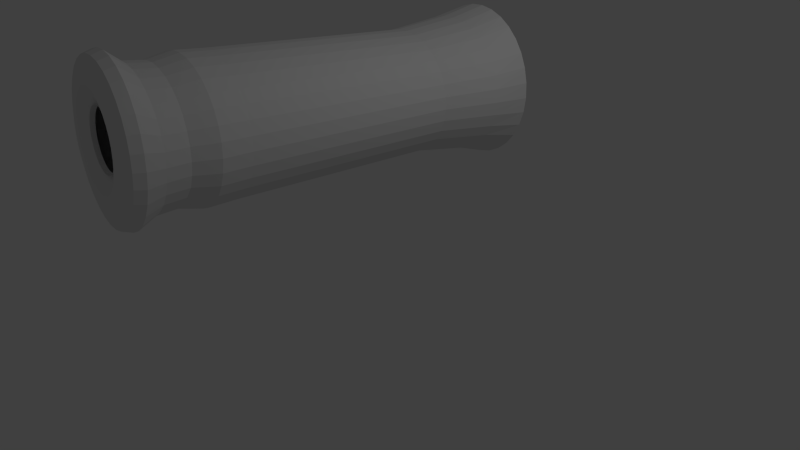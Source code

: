 # Source: canon.blend  (saved by Blender 2.75.0; exported with 4.5.12 LTS)
import bpy
from mathutils import Matrix  # noqa: F401  (used for matrix-valued properties, if any)

bpy.ops.wm.read_factory_settings(use_empty=True)
scene = bpy.context.scene
scene.name = 'Scene'

# ---- collections
col_collection_1 = bpy.data.collections.new('Collection 1'); scene.collection.children.link(col_collection_1)

# ---- world
world_world = bpy.data.worlds.new('World'); scene.world = world_world
world_world.color = (0.05088, 0.05088, 0.05088)
world_world.use_sun_shadow = False
world_world.sun_shadow_jitter_overblur = 0.0
world_world.cycles.sampling_method = 'MANUAL'
world_world.cycles.sample_map_resolution = 256

# ---- cameras
cam_camera = bpy.data.cameras.new('Camera')
cam_camera.clip_end = 100.0
cam_camera.lens = 35.0
cam_camera.sensor_width = 32.0
cam_camera.sensor_height = 18.0
cam_camera.ortho_scale = 7.314
cam_camera.dof.focus_distance = 0.0
cam_camera.dof.aperture_fstop = 128.0

# ---- lights
light_lamp = bpy.data.lights.new('Lamp', 'POINT')
light_lamp.transmission_factor = 0.0
light_lamp.cutoff_distance = 30.0
light_lamp.energy = 100.0
light_lamp.shadow_buffer_clip_start = 1.001
light_lamp.shadow_soft_size = 0.1
light_lamp.shadow_maximum_resolution = 0.006
light_lamp.use_absolute_resolution = True
light_lamp.cycles.use_multiple_importance_sampling = False

# ---- meshes
me_cylinder = bpy.data.meshes.new('Cylinder')
me_cylinder.from_pydata([(0.0, 1.0, -1.0), (0.06151, 0.405, 0.7134), (0.1951, 0.9808, -1.0), (0.1364, 0.3976, 0.7134), (0.3827, 0.9239, -1.0), (0.2084, 0.3758, 0.7134), (0.5556, 0.8315, -1.0), (0.2747, 0.3403, 0.7134), (0.7071, 0.7071, -1.0), (0.3328, 0.2926, 0.7134), (0.8315, 0.5556, -1.0), (0.3806, 0.2345, 0.7134), (0.9239, 0.3827, -1.0), (0.416, 0.1681, 0.7134), (0.9808, 0.1951, -1.0), (0.4379, 0.09615, 0.7134), (1.0, 7.55e-08, -1.0), (0.4452, 0.02128, 0.7134), (0.9808, -0.1951, -1.0), (0.4379, -0.05358, 0.7134), (0.9239, -0.3827, -1.0), (0.416, -0.1256, 0.7134), (0.8315, -0.5556, -1.0), (0.3806, -0.1919, 0.7134), (0.7071, -0.7071, -1.0), (0.3328, -0.2501, 0.7134), (0.5556, -0.8315, -1.0), (0.2747, -0.2978, 0.7134), (0.3827, -0.9239, -1.0), (0.2084, -0.3332, 0.7134), (0.1951, -0.9808, -1.0), (0.1364, -0.3551, 0.7134), (-3.258e-07, -1.0, -1.0), (0.06151, -0.3624, 0.7134), (-0.1951, -0.9808, -1.0), (-0.01335, -0.3551, 0.7134), (-0.3827, -0.9239, -1.0), (-0.08534, -0.3332, 0.7134), (-0.5556, -0.8315, -1.0), (-0.1517, -0.2978, 0.7134), (-0.7071, -0.7071, -1.0), (-0.2098, -0.2501, 0.7134), (-0.8315, -0.5556, -1.0), (-0.2576, -0.1919, 0.7134), (-0.9239, -0.3827, -1.0), (-0.293, -0.1256, 0.7134), (-0.9808, -0.1951, -1.0), (-0.3148, -0.05358, 0.7134), (-1.0, 9.656e-07, -1.0), (-0.3222, 0.02128, 0.7134), (-0.9808, 0.1951, -1.0), (-0.3148, 0.09615, 0.7134), (-0.9239, 0.3827, -1.0), (-0.293, 0.1681, 0.7134), (-0.8315, 0.5556, -1.0), (-0.2576, 0.2345, 0.7134), (-0.7071, 0.7071, -1.0), (-0.2098, 0.2926, 0.7134), (-0.5556, 0.8315, -1.0), (-0.1517, 0.3403, 0.7134), (-0.3827, 0.9239, -1.0), (-0.08534, 0.3758, 0.7134), (-0.1951, 0.9808, -1.0), (-0.01335, 0.3976, 0.7134), (0.06151, 0.3883, 0.6945), (0.1331, 0.3813, 0.6945), (0.202, 0.3604, 0.6945), (0.2654, 0.3265, 0.6945), (0.3211, 0.2808, 0.6945), (0.3667, 0.2252, 0.6945), (0.4006, 0.1618, 0.6945), (0.4215, 0.09289, 0.6945), (0.4286, 0.02128, 0.6945), (0.4215, -0.05033, 0.6945), (0.4006, -0.1192, 0.6945), (0.3667, -0.1826, 0.6945), (0.3211, -0.2383, 0.6945), (0.2654, -0.2839, 0.6945), (0.202, -0.3178, 0.6945), (0.1331, -0.3387, 0.6945), (0.06151, -0.3458, 0.6945), (-0.0101, -0.3387, 0.6945), (-0.07896, -0.3178, 0.6945), (-0.1424, -0.2839, 0.6945), (-0.198, -0.2383, 0.6945), (-0.2437, -0.1826, 0.6945), (-0.2776, -0.1192, 0.6945), (-0.2985, -0.05033, 0.6945), (-0.3056, 0.02128, 0.6945), (-0.2985, 0.09289, 0.6945), (-0.2776, 0.1618, 0.6945), (-0.2437, 0.2252, 0.6945), (-0.198, 0.2808, 0.6945), (-0.1424, 0.3265, 0.6945), (-0.07896, 0.3604, 0.6945), (-0.0101, 0.3813, 0.6945), (0.1866, 0.9382, 0.7134), (0.3661, 0.8837, 0.7134), (0.5314, 0.7954, 0.7134), (0.6764, 0.6764, 0.7134), (0.7954, 0.5314, 0.7134), (0.8837, 0.3661, 0.7134), (0.9382, 0.1866, 0.7134), (0.9566, 2.319e-08, 0.7134), (0.9382, -0.1866, 0.7134), (0.8837, -0.3661, 0.7134), (0.7954, -0.5314, 0.7134), (0.6764, -0.6764, 0.7134), (0.5314, -0.7954, 0.7134), (0.3661, -0.8837, 0.7134), (0.1866, -0.9382, 0.7134), (-2.478e-07, -0.9566, 0.7134), (-0.1866, -0.9382, 0.7134), (-0.3661, -0.8837, 0.7134), (-0.5314, -0.7954, 0.7134), (-0.6764, -0.6764, 0.7134), (-0.7954, -0.5314, 0.7134), (-0.8837, -0.3661, 0.7134), (-0.9382, -0.1866, 0.7134), (-0.9566, 9.938e-07, 0.7134), (-0.9382, 0.1866, 0.7134), (-0.8837, 0.3661, 0.7134), (-0.7954, 0.5314, 0.7134), (-0.6764, 0.6764, 0.7134), (-0.5314, 0.7954, 0.7134), (-0.3661, 0.8837, 0.7134), (-0.1866, 0.9382, 0.7134), (-5.536e-08, 0.9566, 0.7134), (0.1951, 0.9808, 0.6699), (0.3827, 0.9239, 0.6699), (0.5556, 0.8315, 0.6699), (0.7071, 0.7071, 0.6699), (0.8315, 0.5556, 0.6699), (0.9239, 0.3827, 0.6699), (0.9808, 0.1951, 0.6699), (1.0, 7.55e-08, 0.6699), (0.9808, -0.1951, 0.6699), (0.9239, -0.3827, 0.6699), (0.8315, -0.5556, 0.6699), (0.7071, -0.7071, 0.6699), (0.5556, -0.8315, 0.6699), (0.3827, -0.9239, 0.6699), (0.1951, -0.9808, 0.6699), (-3.258e-07, -1.0, 0.6699), (-0.1951, -0.9808, 0.6699), (-0.3827, -0.9239, 0.6699), (-0.5556, -0.8315, 0.6699), (-0.7071, -0.7071, 0.6699), (-0.8315, -0.5556, 0.6699), (-0.9239, -0.3827, 0.6699), (-0.9808, -0.1951, 0.6699), (-1.0, 9.656e-07, 0.6699), (-0.9808, 0.1951, 0.6699), (-0.9239, 0.3827, 0.6699), (-0.8315, 0.5556, 0.6699), (-0.7071, 0.7071, 0.6699), (-0.5556, 0.8315, 0.6699), (-0.3827, 0.9239, 0.6699), (-0.1951, 0.9808, 0.6699), (0.0, 1.0, 0.6699), (0.1183, 0.8401, 0.5969), (0.2963, 0.7793, 0.5968), (0.4625, 0.6881, 0.5967), (0.6107, 0.5701, 0.5968), (0.7352, 0.4298, 0.5969), (0.8312, 0.2725, 0.5971), (0.895, 0.1044, 0.5973), (0.9241, -0.06812, 0.5976), (0.9175, -0.2384, 0.5979), (0.8753, -0.4, 0.5983), (0.7992, -0.5466, 0.5986), (0.6922, -0.6726, 0.599), (0.5583, -0.7732, 0.5994), (0.4027, -0.8444, 0.5997), (0.2313, -0.8836, 0.6), (0.0508, -0.8893, 0.6002), (-0.1319, -0.8611, 0.6003), (-0.3098, -0.8003, 0.6004), (-0.4761, -0.7092, 0.6005), (-0.6243, -0.5912, 0.6004), (-0.7488, -0.4508, 0.6003), (-0.8448, -0.2936, 0.6001), (-0.9086, -0.1255, 0.5999), (-0.9377, 0.04707, 0.5996), (-0.9311, 0.2174, 0.5993), (-0.8889, 0.379, 0.5989), (-0.8128, 0.5256, 0.5986), (-0.7058, 0.6516, 0.5982), (-0.5719, 0.7521, 0.5979), (-0.4162, 0.8234, 0.5976), (-0.2449, 0.8626, 0.5973), (-0.06438, 0.8682, 0.597), (0.1361, 0.8892, -0.8411), (0.3198, 0.8264, -0.8412), (0.4916, 0.7322, -0.8413), (0.6447, 0.6103, -0.8412), (0.7733, 0.4654, -0.8411), (0.8725, 0.303, -0.8409), (0.9384, 0.1293, -0.8407), (0.9684, -0.04894, -0.8404), (0.9616, -0.2249, -0.84), (0.918, -0.3918, -0.8397), (0.8394, -0.5432, -0.8393), (0.7289, -0.6734, -0.8389), (0.5905, -0.7773, -0.8386), (0.4298, -0.8509, -0.8382), (0.2528, -0.8913, -0.8379), (0.06629, -0.8972, -0.8377), (-0.1225, -0.8681, -0.8375), (-0.3062, -0.8053, -0.8374), (-0.478, -0.7111, -0.8374), (-0.6311, -0.5892, -0.8374), (-0.7597, -0.4443, -0.8376), (-0.8589, -0.2819, -0.8377), (-0.9248, -0.1082, -0.838), (-0.9548, 0.07004, -0.8383), (-0.948, 0.246, -0.8386), (-0.9044, 0.4129, -0.839), (-0.8258, 0.5643, -0.8394), (-0.7152, 0.6945, -0.8397), (-0.5769, 0.7984, -0.8401), (-0.4162, 0.872, -0.8404), (-0.2392, 0.9124, -0.8407), (-0.05269, 0.9183, -0.8409), (0.001301, 0.6954, 0.7373), (0.1304, 0.6827, 0.7373), (0.2546, 0.6451, 0.7373), (0.369, 0.5839, 0.7373), (0.4693, 0.5016, 0.7373), (0.5516, 0.4013, 0.7373), (0.6127, 0.2869, 0.7373), (0.6504, 0.1627, 0.7373), (0.6631, 0.03363, 0.7373), (0.6504, -0.09548, 0.7373), (0.6127, -0.2196, 0.7373), (0.5516, -0.334, 0.7373), (0.4693, -0.4343, 0.7373), (0.369, -0.5166, 0.7373), (0.2546, -0.5778, 0.7373), (0.1304, -0.6155, 0.7373), (0.001301, -0.6282, 0.7373), (-0.1278, -0.6155, 0.7373), (-0.252, -0.5778, 0.7373), (-0.3664, -0.5166, 0.7373), (-0.4667, -0.4343, 0.7373), (-0.549, -0.334, 0.7373), (-0.6101, -0.2196, 0.7373), (-0.6478, -0.09548, 0.7373), (-0.6605, 0.03363, 0.7373), (-0.6478, 0.1627, 0.7373), (-0.6101, 0.2869, 0.7373), (-0.549, 0.4013, 0.7373), (-0.4667, 0.5016, 0.7373), (-0.3664, 0.5839, 0.7373), (-0.252, 0.6451, 0.7373), (-0.1278, 0.6827, 0.7373), (0.008293, 0.6309, 0.7352), (0.1243, 0.6194, 0.7352), (0.2359, 0.5856, 0.7352), (0.3387, 0.5306, 0.7352), (0.4289, 0.4566, 0.7352), (0.5029, 0.3665, 0.7352), (0.5578, 0.2637, 0.7352), (0.5917, 0.1521, 0.7352), (0.6031, 0.03605, 0.7352), (0.5917, -0.07999, 0.7352), (0.5578, -0.1916, 0.7352), (0.5029, -0.2944, 0.7352), (0.4289, -0.3845, 0.7352), (0.3387, -0.4585, 0.7352), (0.2359, -0.5135, 0.7352), (0.1243, -0.5473, 0.7352), (0.008292, -0.5588, 0.7352), (-0.1077, -0.5473, 0.7352), (-0.2193, -0.5135, 0.7352), (-0.3222, -0.4585, 0.7352), (-0.4123, -0.3845, 0.7352), (-0.4863, -0.2944, 0.7352), (-0.5412, -0.1916, 0.7352), (-0.5751, -0.07999, 0.7352), (-0.5865, 0.03605, 0.7352), (-0.5751, 0.1521, 0.7352), (-0.5412, 0.2637, 0.7352), (-0.4863, 0.3665, 0.7352), (-0.4123, 0.4566, 0.7352), (-0.3222, 0.5306, 0.7352), (-0.2193, 0.5856, 0.7352), (-0.1077, 0.6194, 0.7352), (-0.06265, 0.8922, 0.2797), (0.1241, 0.8634, 0.2795), (0.3059, 0.8013, 0.2794), (0.4758, 0.7081, 0.2794), (0.6273, 0.5875, 0.2794), (0.7546, 0.4441, 0.2795), (0.8527, 0.2834, 0.2797), (0.9178, 0.1116, 0.2799), (0.9476, -0.06473, 0.2802), (0.9408, -0.2388, 0.2806), (0.8977, -0.4039, 0.2809), (0.82, -0.5537, 0.2813), (0.7106, -0.6825, 0.2817), (0.5737, -0.7853, 0.282), (0.4147, -0.8581, 0.2824), (0.2395, -0.8982, 0.2826), (0.05507, -0.9039, 0.2829), (-0.1317, -0.8752, 0.283), (-0.3135, -0.813, 0.2831), (-0.4834, -0.7199, 0.2832), (-0.6349, -0.5993, 0.2831), (-0.7621, -0.4559, 0.283), (-0.8602, -0.2952, 0.2828), (-0.9254, -0.1233, 0.2826), (-0.9552, 0.05298, 0.2823), (-0.9484, 0.2271, 0.282), (-0.9053, 0.3922, 0.2816), (-0.8275, 0.542, 0.2812), (-0.7181, 0.6708, 0.2809), (-0.5813, 0.7735, 0.2805), (-0.4222, 0.8463, 0.2802), (-0.2471, 0.8864, 0.2799), (0.1201, 0.7929, -0.5962), (0.2845, 0.7368, -0.5963), (0.4381, 0.6525, -0.5963), (0.5751, 0.5435, -0.5963), (0.6901, 0.4138, -0.5962), (0.7788, 0.2685, -0.596), (0.8378, 0.1132, -0.5958), (0.8647, -0.04625, -0.5956), (0.8585, -0.2036, -0.5953), (0.8196, -0.3529, -0.5949), (0.7493, -0.4884, -0.5946), (0.6504, -0.6048, -0.5943), (0.5266, -0.6977, -0.5939), (0.3828, -0.7636, -0.5936), (0.2245, -0.7998, -0.5934), (0.0577, -0.805, -0.5932), (-0.1111, -0.779, -0.593), (-0.2755, -0.7228, -0.5929), (-0.4292, -0.6386, -0.5929), (-0.5661, -0.5296, -0.5929), (-0.6812, -0.3999, -0.593), (-0.7699, -0.2546, -0.5932), (-0.8288, -0.09925, -0.5934), (-0.8557, 0.06018, -0.5937), (-0.8496, 0.2176, -0.594), (-0.8106, 0.3669, -0.5943), (-0.7403, 0.5023, -0.5947), (-0.6414, 0.6187, -0.595), (-0.5177, 0.7117, -0.5953), (-0.3739, 0.7775, -0.5956), (-0.2155, 0.8137, -0.5959), (-0.04873, 0.8189, -0.5961), (-0.06162, 0.8409, 0.5035), (0.1151, 0.8137, 0.5033), (0.2873, 0.7549, 0.5032), (0.4481, 0.6667, 0.5032), (0.5915, 0.5526, 0.5032), (0.712, 0.4168, 0.5033), (0.8048, 0.2647, 0.5035), (0.8665, 0.102, 0.5037), (0.8947, -0.06487, 0.504), (0.8882, -0.2296, 0.5043), (0.8475, -0.3859, 0.5047), (0.7739, -0.5278, 0.505), (0.6703, -0.6497, 0.5054), (0.5408, -0.7469, 0.5057), (0.3902, -0.8159, 0.506), (0.2244, -0.8538, 0.5063), (0.04981, -0.8593, 0.5065), (-0.127, -0.832, 0.5067), (-0.2991, -0.7732, 0.5068), (-0.4599, -0.685, 0.5068), (-0.6033, -0.5709, 0.5068), (-0.7238, -0.4351, 0.5066), (-0.8166, -0.283, 0.5065), (-0.8783, -0.1204, 0.5062), (-0.9065, 0.04656, 0.506), (-0.9001, 0.2113, 0.5057), (-0.8593, 0.3676, 0.5053), (-0.7857, 0.5095, 0.505), (-0.6821, 0.6314, 0.5046), (-0.5526, 0.7286, 0.5043), (-0.402, 0.7976, 0.504), (-0.2362, 0.8355, 0.5037), (0.126, 0.8821, 0.4), (0.3121, 0.8185, 0.3999), (0.486, 0.7231, 0.3998), (0.641, 0.5997, 0.3999), (0.7712, 0.4529, 0.4), (0.8716, 0.2884, 0.4002), (0.9383, 0.1126, 0.4004), (0.9688, -0.06788, 0.4007), (0.9618, -0.246, 0.4011), (0.9177, -0.415, 0.4014), (0.8382, -0.5684, 0.4018), (0.7262, -0.7002, 0.4022), (0.5861, -0.8054, 0.4026), (0.4234, -0.8799, 0.4029), (0.2441, -0.9209, 0.4032), (0.05531, -0.9268, 0.4034), (-0.1358, -0.8974, 0.4036), (-0.3219, -0.8338, 0.4037), (-0.4958, -0.7384, 0.4037), (-0.6509, -0.615, 0.4037), (-0.7811, -0.4682, 0.4036), (-0.8815, -0.3037, 0.4034), (-0.9482, -0.1279, 0.4032), (-0.9787, 0.0526, 0.4029), (-0.9717, 0.2308, 0.4025), (-0.9276, 0.3998, 0.4021), (-0.848, 0.5531, 0.4018), (-0.7361, 0.6849, 0.4014), (-0.596, 0.7901, 0.401), (-0.4332, 0.8646, 0.4007), (-0.254, 0.9056, 0.4004), (-0.06517, 0.9115, 0.4002)], [], [(64, 1, 3, 65), (65, 3, 5, 66), (66, 5, 7, 67), (67, 7, 9, 68), (68, 9, 11, 69), (69, 11, 13, 70), (70, 13, 15, 71), (71, 15, 17, 72), (72, 17, 19, 73), (73, 19, 21, 74), (74, 21, 23, 75), (75, 23, 25, 76), (76, 25, 27, 77), (77, 27, 29, 78), (78, 29, 31, 79), (79, 31, 33, 80), (80, 33, 35, 81), (81, 35, 37, 82), (82, 37, 39, 83), (83, 39, 41, 84), (84, 41, 43, 85), (85, 43, 45, 86), (86, 45, 47, 87), (87, 47, 49, 88), (88, 49, 51, 89), (89, 51, 53, 90), (90, 53, 55, 91), (91, 55, 57, 92), (92, 57, 59, 93), (93, 59, 61, 94), (95, 63, 1, 64), (94, 61, 63, 95), (0, 2, 4, 6, 8, 10, 12, 14, 16, 18, 20, 22, 24, 26, 28, 30, 32, 34, 36, 38, 40, 42, 44, 46, 48, 50, 52, 54, 56, 58, 60, 62), (286, 94, 95, 287), (287, 95, 64, 256), (285, 93, 94, 286), (284, 92, 93, 285), (283, 91, 92, 284), (282, 90, 91, 283), (281, 89, 90, 282), (280, 88, 89, 281), (279, 87, 88, 280), (278, 86, 87, 279), (277, 85, 86, 278), (276, 84, 85, 277), (275, 83, 84, 276), (274, 82, 83, 275), (273, 81, 82, 274), (272, 80, 81, 273), (271, 79, 80, 272), (270, 78, 79, 271), (269, 77, 78, 270), (268, 76, 77, 269), (267, 75, 76, 268), (266, 74, 75, 267), (265, 73, 74, 266), (264, 72, 73, 265), (263, 71, 72, 264), (262, 70, 71, 263), (261, 69, 70, 262), (260, 68, 69, 261), (259, 67, 68, 260), (258, 66, 67, 259), (257, 65, 66, 258), (256, 64, 65, 257), (159, 127, 96, 128), (128, 96, 97, 129), (129, 97, 98, 130), (130, 98, 99, 131), (131, 99, 100, 132), (132, 100, 101, 133), (133, 101, 102, 134), (134, 102, 103, 135), (135, 103, 104, 136), (136, 104, 105, 137), (137, 105, 106, 138), (138, 106, 107, 139), (139, 107, 108, 140), (140, 108, 109, 141), (141, 109, 110, 142), (142, 110, 111, 143), (143, 111, 112, 144), (144, 112, 113, 145), (145, 113, 114, 146), (146, 114, 115, 147), (147, 115, 116, 148), (148, 116, 117, 149), (149, 117, 118, 150), (150, 118, 119, 151), (151, 119, 120, 152), (152, 120, 121, 153), (153, 121, 122, 154), (154, 122, 123, 155), (155, 123, 124, 156), (156, 124, 125, 157), (158, 126, 127, 159), (157, 125, 126, 158), (189, 157, 158, 190), (190, 158, 159, 191), (188, 156, 157, 189), (187, 155, 156, 188), (186, 154, 155, 187), (185, 153, 154, 186), (184, 152, 153, 185), (183, 151, 152, 184), (182, 150, 151, 183), (181, 149, 150, 182), (180, 148, 149, 181), (179, 147, 148, 180), (178, 146, 147, 179), (177, 145, 146, 178), (176, 144, 145, 177), (175, 143, 144, 176), (174, 142, 143, 175), (173, 141, 142, 174), (172, 140, 141, 173), (171, 139, 140, 172), (170, 138, 139, 171), (169, 137, 138, 170), (168, 136, 137, 169), (167, 135, 136, 168), (166, 134, 135, 167), (165, 133, 134, 166), (164, 132, 133, 165), (163, 131, 132, 164), (162, 130, 131, 163), (161, 129, 130, 162), (160, 128, 129, 161), (191, 159, 128, 160), (352, 191, 160, 353), (353, 160, 161, 354), (354, 161, 162, 355), (355, 162, 163, 356), (356, 163, 164, 357), (357, 164, 165, 358), (358, 165, 166, 359), (359, 166, 167, 360), (360, 167, 168, 361), (361, 168, 169, 362), (362, 169, 170, 363), (363, 170, 171, 364), (364, 171, 172, 365), (365, 172, 173, 366), (366, 173, 174, 367), (367, 174, 175, 368), (368, 175, 176, 369), (369, 176, 177, 370), (370, 177, 178, 371), (371, 178, 179, 372), (372, 179, 180, 373), (373, 180, 181, 374), (374, 181, 182, 375), (375, 182, 183, 376), (376, 183, 184, 377), (377, 184, 185, 378), (378, 185, 186, 379), (379, 186, 187, 380), (380, 187, 188, 381), (381, 188, 189, 382), (383, 190, 191, 352), (382, 189, 190, 383), (60, 221, 222, 62), (62, 222, 223, 0), (58, 220, 221, 60), (56, 219, 220, 58), (54, 218, 219, 56), (52, 217, 218, 54), (50, 216, 217, 52), (48, 215, 216, 50), (46, 214, 215, 48), (44, 213, 214, 46), (42, 212, 213, 44), (40, 211, 212, 42), (38, 210, 211, 40), (36, 209, 210, 38), (34, 208, 209, 36), (32, 207, 208, 34), (30, 206, 207, 32), (28, 205, 206, 30), (26, 204, 205, 28), (24, 203, 204, 26), (22, 202, 203, 24), (20, 201, 202, 22), (18, 200, 201, 20), (16, 199, 200, 18), (14, 198, 199, 16), (12, 197, 198, 14), (10, 196, 197, 12), (8, 195, 196, 10), (6, 194, 195, 8), (4, 193, 194, 6), (2, 192, 193, 4), (0, 223, 192, 2), (127, 224, 225, 96), (96, 225, 226, 97), (97, 226, 227, 98), (98, 227, 228, 99), (99, 228, 229, 100), (100, 229, 230, 101), (101, 230, 231, 102), (102, 231, 232, 103), (103, 232, 233, 104), (104, 233, 234, 105), (105, 234, 235, 106), (106, 235, 236, 107), (107, 236, 237, 108), (108, 237, 238, 109), (109, 238, 239, 110), (110, 239, 240, 111), (111, 240, 241, 112), (112, 241, 242, 113), (113, 242, 243, 114), (114, 243, 244, 115), (115, 244, 245, 116), (116, 245, 246, 117), (117, 246, 247, 118), (118, 247, 248, 119), (119, 248, 249, 120), (120, 249, 250, 121), (121, 250, 251, 122), (122, 251, 252, 123), (123, 252, 253, 124), (124, 253, 254, 125), (126, 255, 224, 127), (125, 254, 255, 126), (224, 256, 257, 225), (225, 257, 258, 226), (226, 258, 259, 227), (227, 259, 260, 228), (228, 260, 261, 229), (229, 261, 262, 230), (230, 262, 263, 231), (231, 263, 264, 232), (232, 264, 265, 233), (233, 265, 266, 234), (234, 266, 267, 235), (235, 267, 268, 236), (236, 268, 269, 237), (237, 269, 270, 238), (238, 270, 271, 239), (239, 271, 272, 240), (240, 272, 273, 241), (241, 273, 274, 242), (242, 274, 275, 243), (243, 275, 276, 244), (244, 276, 277, 245), (245, 277, 278, 246), (246, 278, 279, 247), (247, 279, 280, 248), (248, 280, 281, 249), (249, 281, 282, 250), (250, 282, 283, 251), (251, 283, 284, 252), (252, 284, 285, 253), (253, 285, 286, 254), (255, 287, 256, 224), (254, 286, 287, 255), (349, 318, 319, 350), (350, 319, 288, 351), (348, 317, 318, 349), (347, 316, 317, 348), (346, 315, 316, 347), (345, 314, 315, 346), (344, 313, 314, 345), (343, 312, 313, 344), (342, 311, 312, 343), (341, 310, 311, 342), (340, 309, 310, 341), (339, 308, 309, 340), (338, 307, 308, 339), (337, 306, 307, 338), (336, 305, 306, 337), (335, 304, 305, 336), (334, 303, 304, 335), (333, 302, 303, 334), (332, 301, 302, 333), (331, 300, 301, 332), (330, 299, 300, 331), (329, 298, 299, 330), (328, 297, 298, 329), (327, 296, 297, 328), (326, 295, 296, 327), (325, 294, 295, 326), (324, 293, 294, 325), (323, 292, 293, 324), (322, 291, 292, 323), (321, 290, 291, 322), (320, 289, 290, 321), (351, 288, 289, 320), (223, 351, 320, 192), (192, 320, 321, 193), (193, 321, 322, 194), (194, 322, 323, 195), (195, 323, 324, 196), (196, 324, 325, 197), (197, 325, 326, 198), (198, 326, 327, 199), (199, 327, 328, 200), (200, 328, 329, 201), (201, 329, 330, 202), (202, 330, 331, 203), (203, 331, 332, 204), (204, 332, 333, 205), (205, 333, 334, 206), (206, 334, 335, 207), (207, 335, 336, 208), (208, 336, 337, 209), (209, 337, 338, 210), (210, 338, 339, 211), (211, 339, 340, 212), (212, 340, 341, 213), (213, 341, 342, 214), (214, 342, 343, 215), (215, 343, 344, 216), (216, 344, 345, 217), (217, 345, 346, 218), (218, 346, 347, 219), (219, 347, 348, 220), (220, 348, 349, 221), (222, 350, 351, 223), (221, 349, 350, 222), (413, 382, 383, 414), (414, 383, 352, 415), (412, 381, 382, 413), (411, 380, 381, 412), (410, 379, 380, 411), (409, 378, 379, 410), (408, 377, 378, 409), (407, 376, 377, 408), (406, 375, 376, 407), (405, 374, 375, 406), (404, 373, 374, 405), (403, 372, 373, 404), (402, 371, 372, 403), (401, 370, 371, 402), (400, 369, 370, 401), (399, 368, 369, 400), (398, 367, 368, 399), (397, 366, 367, 398), (396, 365, 366, 397), (395, 364, 365, 396), (394, 363, 364, 395), (393, 362, 363, 394), (392, 361, 362, 393), (391, 360, 361, 392), (390, 359, 360, 391), (389, 358, 359, 390), (388, 357, 358, 389), (387, 356, 357, 388), (386, 355, 356, 387), (385, 354, 355, 386), (384, 353, 354, 385), (415, 352, 353, 384), (288, 415, 384, 289), (289, 384, 385, 290), (290, 385, 386, 291), (291, 386, 387, 292), (292, 387, 388, 293), (293, 388, 389, 294), (294, 389, 390, 295), (295, 390, 391, 296), (296, 391, 392, 297), (297, 392, 393, 298), (298, 393, 394, 299), (299, 394, 395, 300), (300, 395, 396, 301), (301, 396, 397, 302), (302, 397, 398, 303), (303, 398, 399, 304), (304, 399, 400, 305), (305, 400, 401, 306), (306, 401, 402, 307), (307, 402, 403, 308), (308, 403, 404, 309), (309, 404, 405, 310), (310, 405, 406, 311), (311, 406, 407, 312), (312, 407, 408, 313), (313, 408, 409, 314), (314, 409, 410, 315), (315, 410, 411, 316), (316, 411, 412, 317), (317, 412, 413, 318), (319, 414, 415, 288), (318, 413, 414, 319)])
me_cylinder.use_remesh_preserve_volume = False
me_cylinder.use_remesh_preserve_attributes = False
me_cylinder.use_mirror_vertex_groups = False
me_cylinder.update()

# ---- objects
ob_cylinder = bpy.data.objects.new('Cylinder', me_cylinder)
ob_lamp = bpy.data.objects.new('Lamp', light_lamp)
ob_camera = bpy.data.objects.new('Camera', cam_camera)

# ---- transforms, parenting, visibility, modifiers, constraints
ob_cylinder.location = (-0.7365, -0.7569, 1.916)
ob_cylinder.rotation_euler = (1.518, -0.5721, -0.119)
ob_cylinder.scale = (1.0, 1.0, 3.008)
ob_cylinder.lineart.crease_threshold = 0.0
ob_lamp.location = (4.076, 1.005, 5.904)
ob_lamp.rotation_euler = (0.6503, 0.05522, 1.866)
ob_lamp.lock_rotations_4d = False
ob_lamp.empty_display_type = 'ARROWS'
ob_lamp.color = (0.0, 0.0, 0.0, 0.0)
ob_lamp.lineart.crease_threshold = 0.0
ob_camera.location = (7.481, -6.508, 5.344)
ob_camera.rotation_euler = (1.109, 0.01082, 0.8149)
ob_camera.lock_rotations_4d = False
ob_camera.empty_display_type = 'ARROWS'
ob_camera.color = (0.0, 0.0, 0.0, 0.0)
ob_camera.display_type = 'WIRE'
ob_camera.lineart.crease_threshold = 0.0

# ---- collection membership
col_collection_1.objects.link(ob_cylinder)
col_collection_1.objects.link(ob_lamp)
col_collection_1.objects.link(ob_camera)

# ---- scene / render settings (as saved in the file)
scene.camera = ob_camera
scene.frame_start = 1; scene.frame_end = 250; scene.frame_set(1)
scene.render.engine = 'BLENDER_EEVEE_NEXT'
scene.render.resolution_percentage = 50
scene.render.dither_intensity = 0.0
scene.cycles.use_denoising = False
scene.cycles.samples = 10
scene.cycles.sampling_pattern = 'TABULATED_SOBOL'
scene.cycles.light_sampling_threshold = 0.0
scene.cycles.use_adaptive_sampling = False
scene.cycles.use_light_tree = False
scene.cycles.blur_glossy = 0.0
scene.cycles.pixel_filter_type = 'GAUSSIAN'
scene.cycles.sample_clamp_indirect = 0.0
scene.view_settings.view_transform = 'Standard'
bpy.context.view_layer.update()
